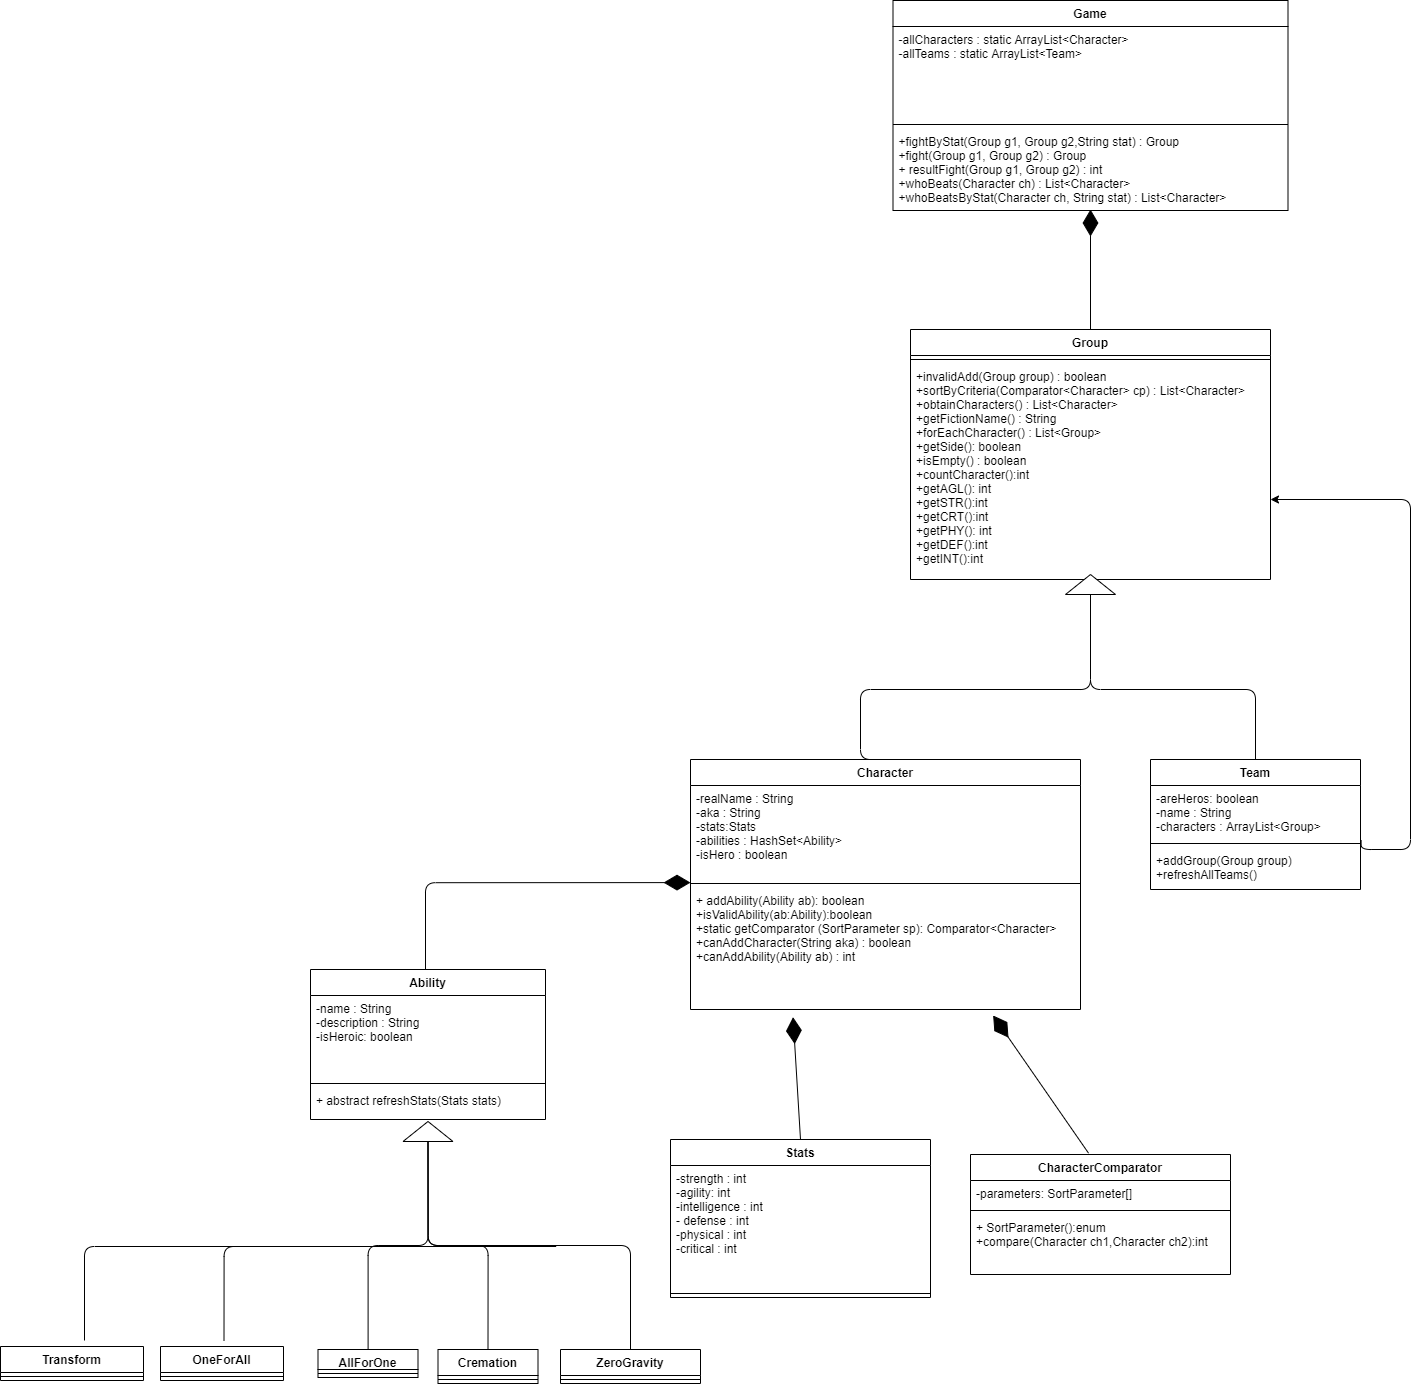

The diagram above was exported from draw.io. Its source (the exported page's mxGraphModel, read from the mxfile embedded in the PNG):
<mxGraphModel dx="4027" dy="2773" grid="1" gridSize="10" guides="1" tooltips="1" connect="1" arrows="1" fold="1" page="1" pageScale="1" pageWidth="827" pageHeight="1169" math="0" shadow="0">
  <root>
    <mxCell id="0" />
    <mxCell id="1" parent="0" />
    <mxCell id="CXApM68R1_d9NnkGy_63-70" value="Character" style="swimlane;fontStyle=1;align=center;verticalAlign=top;childLayout=stackLayout;horizontal=1;startSize=26;horizontalStack=0;resizeParent=1;resizeParentMax=0;resizeLast=0;collapsible=1;marginBottom=0;" parent="1" vertex="1">
      <mxGeometry x="-60" y="70" width="390" height="250" as="geometry" />
    </mxCell>
    <mxCell id="CXApM68R1_d9NnkGy_63-71" value="-realName : String&#10;-aka : String&#10;-stats:Stats&#10;-abilities : HashSet&lt;Ability&gt;&#10;-isHero : boolean " style="text;strokeColor=none;fillColor=none;align=left;verticalAlign=top;spacingLeft=4;spacingRight=4;overflow=hidden;rotatable=0;points=[[0,0.5],[1,0.5]];portConstraint=eastwest;" parent="CXApM68R1_d9NnkGy_63-70" vertex="1">
      <mxGeometry y="26" width="390" height="94" as="geometry" />
    </mxCell>
    <mxCell id="CXApM68R1_d9NnkGy_63-72" value="" style="line;strokeWidth=1;fillColor=none;align=left;verticalAlign=middle;spacingTop=-1;spacingLeft=3;spacingRight=3;rotatable=0;labelPosition=right;points=[];portConstraint=eastwest;" parent="CXApM68R1_d9NnkGy_63-70" vertex="1">
      <mxGeometry y="120" width="390" height="8" as="geometry" />
    </mxCell>
    <mxCell id="CXApM68R1_d9NnkGy_63-73" value="+ addAbility(Ability ab): boolean &#10;+isValidAbility(ab:Ability):boolean&#10;+static getComparator (SortParameter sp): Comparator&lt;Character&gt;&#10;+canAddCharacter(String aka) : boolean&#10;+canAddAbility(Ability ab) : int&#10;" style="text;strokeColor=none;fillColor=none;align=left;verticalAlign=top;spacingLeft=4;spacingRight=4;overflow=hidden;rotatable=0;points=[[0,0.5],[1,0.5]];portConstraint=eastwest;" parent="CXApM68R1_d9NnkGy_63-70" vertex="1">
      <mxGeometry y="128" width="390" height="122" as="geometry" />
    </mxCell>
    <mxCell id="CXApM68R1_d9NnkGy_63-117" style="edgeStyle=orthogonalEdgeStyle;orthogonalLoop=1;jettySize=auto;html=1;entryX=0;entryY=0.5;entryDx=0;entryDy=0;endArrow=none;" parent="1" source="CXApM68R1_d9NnkGy_63-79" target="CXApM68R1_d9NnkGy_63-107" edge="1">
      <mxGeometry relative="1" as="geometry">
        <Array as="points">
          <mxPoint x="505" />
          <mxPoint x="340" />
        </Array>
      </mxGeometry>
    </mxCell>
    <mxCell id="CXApM68R1_d9NnkGy_63-79" value="Team" style="swimlane;fontStyle=1;align=center;verticalAlign=top;childLayout=stackLayout;horizontal=1;startSize=26;horizontalStack=0;resizeParent=1;resizeParentMax=0;resizeLast=0;collapsible=1;marginBottom=0;" parent="1" vertex="1">
      <mxGeometry x="400" y="70" width="210" height="130" as="geometry" />
    </mxCell>
    <mxCell id="CXApM68R1_d9NnkGy_63-80" value="-areHeros: boolean&#10;-name : String&#10;-characters : ArrayList&lt;Group&gt; " style="text;strokeColor=none;fillColor=none;align=left;verticalAlign=top;spacingLeft=4;spacingRight=4;overflow=hidden;rotatable=0;points=[[0,0.5],[1,0.5]];portConstraint=eastwest;" parent="CXApM68R1_d9NnkGy_63-79" vertex="1">
      <mxGeometry y="26" width="210" height="54" as="geometry" />
    </mxCell>
    <mxCell id="CXApM68R1_d9NnkGy_63-81" value="" style="line;strokeWidth=1;fillColor=none;align=left;verticalAlign=middle;spacingTop=-1;spacingLeft=3;spacingRight=3;rotatable=0;labelPosition=right;points=[];portConstraint=eastwest;" parent="CXApM68R1_d9NnkGy_63-79" vertex="1">
      <mxGeometry y="80" width="210" height="8" as="geometry" />
    </mxCell>
    <mxCell id="CXApM68R1_d9NnkGy_63-82" value="+addGroup(Group group)&#10;+refreshAllTeams()&#10;" style="text;strokeColor=none;fillColor=none;align=left;verticalAlign=top;spacingLeft=4;spacingRight=4;overflow=hidden;rotatable=0;points=[[0,0.5],[1,0.5]];portConstraint=eastwest;" parent="CXApM68R1_d9NnkGy_63-79" vertex="1">
      <mxGeometry y="88" width="210" height="42" as="geometry" />
    </mxCell>
    <mxCell id="CXApM68R1_d9NnkGy_63-83" value="Group" style="swimlane;fontStyle=1;align=center;verticalAlign=top;childLayout=stackLayout;horizontal=1;startSize=26;horizontalStack=0;resizeParent=1;resizeParentMax=0;resizeLast=0;collapsible=1;marginBottom=0;" parent="1" vertex="1">
      <mxGeometry x="160" y="-360" width="360" height="250" as="geometry" />
    </mxCell>
    <mxCell id="CXApM68R1_d9NnkGy_63-85" value="" style="line;strokeWidth=1;fillColor=none;align=left;verticalAlign=middle;spacingTop=-1;spacingLeft=3;spacingRight=3;rotatable=0;labelPosition=right;points=[];portConstraint=eastwest;" parent="CXApM68R1_d9NnkGy_63-83" vertex="1">
      <mxGeometry y="26" width="360" height="8" as="geometry" />
    </mxCell>
    <mxCell id="CXApM68R1_d9NnkGy_63-86" value="+invalidAdd(Group group) : boolean&#10;+sortByCriteria(Comparator&lt;Character&gt; cp) : List&lt;Character&gt;&#10;+obtainCharacters() : List&lt;Character&gt;&#10;+getFictionName() : String&#10;+forEachCharacter() : List&lt;Group&gt;&#10;+getSide(): boolean&#10;+isEmpty() : boolean&#10;+countCharacter():int&#10;+getAGL(): int &#10;+getSTR():int &#10;+getCRT():int &#10;+getPHY(): int&#10;+getDEF():int&#10;+getINT():int" style="text;strokeColor=none;fillColor=none;align=left;verticalAlign=top;spacingLeft=4;spacingRight=4;overflow=hidden;rotatable=0;points=[[0,0.5],[1,0.5]];portConstraint=eastwest;" parent="CXApM68R1_d9NnkGy_63-83" vertex="1">
      <mxGeometry y="34" width="360" height="216" as="geometry" />
    </mxCell>
    <mxCell id="CXApM68R1_d9NnkGy_63-87" value="Stats" style="swimlane;fontStyle=1;align=center;verticalAlign=top;childLayout=stackLayout;horizontal=1;startSize=26;horizontalStack=0;resizeParent=1;resizeParentMax=0;resizeLast=0;collapsible=1;marginBottom=0;" parent="1" vertex="1">
      <mxGeometry x="-80" y="450" width="260" height="158" as="geometry" />
    </mxCell>
    <mxCell id="CXApM68R1_d9NnkGy_63-88" value="-strength : int&#10;-agility: int&#10;-intelligence : int&#10;- defense : int&#10;-physical : int&#10;-critical : int" style="text;strokeColor=none;fillColor=none;align=left;verticalAlign=top;spacingLeft=4;spacingRight=4;overflow=hidden;rotatable=0;points=[[0,0.5],[1,0.5]];portConstraint=eastwest;" parent="CXApM68R1_d9NnkGy_63-87" vertex="1">
      <mxGeometry y="26" width="260" height="124" as="geometry" />
    </mxCell>
    <mxCell id="CXApM68R1_d9NnkGy_63-89" value="" style="line;strokeWidth=1;fillColor=none;align=left;verticalAlign=middle;spacingTop=-1;spacingLeft=3;spacingRight=3;rotatable=0;labelPosition=right;points=[];portConstraint=eastwest;" parent="CXApM68R1_d9NnkGy_63-87" vertex="1">
      <mxGeometry y="150" width="260" height="8" as="geometry" />
    </mxCell>
    <mxCell id="CXApM68R1_d9NnkGy_63-116" style="edgeStyle=orthogonalEdgeStyle;orthogonalLoop=1;jettySize=auto;html=1;entryX=0.5;entryY=0;entryDx=0;entryDy=0;endArrow=none;" parent="1" source="CXApM68R1_d9NnkGy_63-107" target="CXApM68R1_d9NnkGy_63-70" edge="1">
      <mxGeometry relative="1" as="geometry">
        <Array as="points">
          <mxPoint x="340" />
          <mxPoint x="110" />
        </Array>
      </mxGeometry>
    </mxCell>
    <mxCell id="CXApM68R1_d9NnkGy_63-107" value="" style="triangle;whiteSpace=wrap;html=1;rotation=-90;" parent="1" vertex="1">
      <mxGeometry x="330" y="-130" width="20" height="50" as="geometry" />
    </mxCell>
    <mxCell id="CXApM68R1_d9NnkGy_63-119" value="" style="endArrow=classic;html=1;edgeStyle=orthogonalEdgeStyle;exitX=1.003;exitY=1.014;exitDx=0;exitDy=0;exitPerimeter=0;" parent="1" source="CXApM68R1_d9NnkGy_63-80" target="CXApM68R1_d9NnkGy_63-86" edge="1">
      <mxGeometry width="50" height="50" relative="1" as="geometry">
        <mxPoint x="520" y="180" as="sourcePoint" />
        <mxPoint x="640" y="-130" as="targetPoint" />
        <Array as="points">
          <mxPoint x="611" y="160" />
          <mxPoint x="660" y="160" />
          <mxPoint x="660" y="-190" />
        </Array>
      </mxGeometry>
    </mxCell>
    <mxCell id="CXApM68R1_d9NnkGy_63-122" value="" style="triangle;whiteSpace=wrap;html=1;rotation=-90;" parent="1" vertex="1">
      <mxGeometry x="-332.5" y="417" width="20" height="50" as="geometry" />
    </mxCell>
    <mxCell id="CXApM68R1_d9NnkGy_63-124" value="" style="endArrow=diamondThin;endFill=1;endSize=24;html=1;exitX=0.5;exitY=0;exitDx=0;exitDy=0;edgeStyle=orthogonalEdgeStyle;entryX=0;entryY=1.033;entryDx=0;entryDy=0;entryPerimeter=0;" parent="1" target="CXApM68R1_d9NnkGy_63-71" edge="1">
      <mxGeometry width="160" relative="1" as="geometry">
        <mxPoint x="-325" y="280" as="sourcePoint" />
        <mxPoint x="-130" y="180" as="targetPoint" />
      </mxGeometry>
    </mxCell>
    <mxCell id="CXApM68R1_d9NnkGy_63-130" value="Game" style="swimlane;fontStyle=1;align=center;verticalAlign=top;childLayout=stackLayout;horizontal=1;startSize=26;horizontalStack=0;resizeParent=1;resizeParentMax=0;resizeLast=0;collapsible=1;marginBottom=0;" parent="1" vertex="1">
      <mxGeometry x="142.5" y="-689" width="395" height="210" as="geometry" />
    </mxCell>
    <mxCell id="CXApM68R1_d9NnkGy_63-131" value="-allCharacters : static ArrayList&lt;Character&gt;&#10;-allTeams : static ArrayList&lt;Team&gt;&#10;" style="text;strokeColor=none;fillColor=none;align=left;verticalAlign=top;spacingLeft=4;spacingRight=4;overflow=hidden;rotatable=0;points=[[0,0.5],[1,0.5]];portConstraint=eastwest;" parent="CXApM68R1_d9NnkGy_63-130" vertex="1">
      <mxGeometry y="26" width="395" height="94" as="geometry" />
    </mxCell>
    <mxCell id="CXApM68R1_d9NnkGy_63-132" value="" style="line;strokeWidth=1;fillColor=none;align=left;verticalAlign=middle;spacingTop=-1;spacingLeft=3;spacingRight=3;rotatable=0;labelPosition=right;points=[];portConstraint=eastwest;" parent="CXApM68R1_d9NnkGy_63-130" vertex="1">
      <mxGeometry y="120" width="395" height="8" as="geometry" />
    </mxCell>
    <mxCell id="CXApM68R1_d9NnkGy_63-133" value="+fightByStat(Group g1, Group g2,String stat) : Group&#10;+fight(Group g1, Group g2) : Group&#10;+ resultFight(Group g1, Group g2) : int&#10;+whoBeats(Character ch) : List&lt;Character&gt;&#10;+whoBeatsByStat(Character ch, String stat) : List&lt;Character&gt;" style="text;strokeColor=none;fillColor=none;align=left;verticalAlign=top;spacingLeft=4;spacingRight=4;overflow=hidden;rotatable=0;points=[[0,0.5],[1,0.5]];portConstraint=eastwest;" parent="CXApM68R1_d9NnkGy_63-130" vertex="1">
      <mxGeometry y="128" width="395" height="82" as="geometry" />
    </mxCell>
    <mxCell id="CXApM68R1_d9NnkGy_63-135" value="" style="endArrow=diamondThin;endFill=1;endSize=24;html=1;exitX=0.5;exitY=0;exitDx=0;exitDy=0;entryX=0.5;entryY=0.988;entryDx=0;entryDy=0;entryPerimeter=0;" parent="1" source="CXApM68R1_d9NnkGy_63-83" target="CXApM68R1_d9NnkGy_63-133" edge="1">
      <mxGeometry width="160" relative="1" as="geometry">
        <mxPoint x="350" y="-380" as="sourcePoint" />
        <mxPoint x="310" y="-420" as="targetPoint" />
      </mxGeometry>
    </mxCell>
    <mxCell id="uCHrPIJnsqURWG36jqhb-3" value="Ability" style="swimlane;fontStyle=1;align=center;verticalAlign=top;childLayout=stackLayout;horizontal=1;startSize=26;horizontalStack=0;resizeParent=1;resizeParentMax=0;resizeLast=0;collapsible=1;marginBottom=0;" parent="1" vertex="1">
      <mxGeometry x="-440" y="280" width="235" height="150" as="geometry" />
    </mxCell>
    <mxCell id="uCHrPIJnsqURWG36jqhb-4" value="-name : String&#10;-description : String&#10;-isHeroic: boolean" style="text;strokeColor=none;fillColor=none;align=left;verticalAlign=top;spacingLeft=4;spacingRight=4;overflow=hidden;rotatable=0;points=[[0,0.5],[1,0.5]];portConstraint=eastwest;" parent="uCHrPIJnsqURWG36jqhb-3" vertex="1">
      <mxGeometry y="26" width="235" height="84" as="geometry" />
    </mxCell>
    <mxCell id="uCHrPIJnsqURWG36jqhb-5" value="" style="line;strokeWidth=1;fillColor=none;align=left;verticalAlign=middle;spacingTop=-1;spacingLeft=3;spacingRight=3;rotatable=0;labelPosition=right;points=[];portConstraint=eastwest;" parent="uCHrPIJnsqURWG36jqhb-3" vertex="1">
      <mxGeometry y="110" width="235" height="8" as="geometry" />
    </mxCell>
    <mxCell id="uCHrPIJnsqURWG36jqhb-6" value="+ abstract refreshStats(Stats stats)&#10;" style="text;strokeColor=none;fillColor=none;align=left;verticalAlign=top;spacingLeft=4;spacingRight=4;overflow=hidden;rotatable=0;points=[[0,0.5],[1,0.5]];portConstraint=eastwest;" parent="uCHrPIJnsqURWG36jqhb-3" vertex="1">
      <mxGeometry y="118" width="235" height="32" as="geometry" />
    </mxCell>
    <mxCell id="uCHrPIJnsqURWG36jqhb-33" style="edgeStyle=orthogonalEdgeStyle;orthogonalLoop=1;jettySize=auto;html=1;entryX=0;entryY=0.5;entryDx=0;entryDy=0;endArrow=none;" parent="1" source="uCHrPIJnsqURWG36jqhb-10" target="CXApM68R1_d9NnkGy_63-122" edge="1">
      <mxGeometry relative="1" as="geometry" />
    </mxCell>
    <mxCell id="uCHrPIJnsqURWG36jqhb-10" value="AllForOne" style="swimlane;fontStyle=1;align=center;verticalAlign=top;childLayout=stackLayout;horizontal=1;startSize=20;horizontalStack=0;resizeParent=1;resizeParentMax=0;resizeLast=0;collapsible=1;marginBottom=0;" parent="1" vertex="1">
      <mxGeometry x="-432.5" y="660" width="100" height="28" as="geometry" />
    </mxCell>
    <mxCell id="uCHrPIJnsqURWG36jqhb-12" value="" style="line;strokeWidth=1;fillColor=none;align=left;verticalAlign=middle;spacingTop=-1;spacingLeft=3;spacingRight=3;rotatable=0;labelPosition=right;points=[];portConstraint=eastwest;" parent="uCHrPIJnsqURWG36jqhb-10" vertex="1">
      <mxGeometry y="20" width="100" height="8" as="geometry" />
    </mxCell>
    <mxCell id="uCHrPIJnsqURWG36jqhb-14" value="CharacterComparator" style="swimlane;fontStyle=1;align=center;verticalAlign=top;childLayout=stackLayout;horizontal=1;startSize=26;horizontalStack=0;resizeParent=1;resizeParentMax=0;resizeLast=0;collapsible=1;marginBottom=0;" parent="1" vertex="1">
      <mxGeometry x="220" y="465" width="260" height="120" as="geometry" />
    </mxCell>
    <mxCell id="uCHrPIJnsqURWG36jqhb-15" value="-parameters: SortParameter[]" style="text;strokeColor=none;fillColor=none;align=left;verticalAlign=top;spacingLeft=4;spacingRight=4;overflow=hidden;rotatable=0;points=[[0,0.5],[1,0.5]];portConstraint=eastwest;" parent="uCHrPIJnsqURWG36jqhb-14" vertex="1">
      <mxGeometry y="26" width="260" height="26" as="geometry" />
    </mxCell>
    <mxCell id="uCHrPIJnsqURWG36jqhb-16" value="" style="line;strokeWidth=1;fillColor=none;align=left;verticalAlign=middle;spacingTop=-1;spacingLeft=3;spacingRight=3;rotatable=0;labelPosition=right;points=[];portConstraint=eastwest;" parent="uCHrPIJnsqURWG36jqhb-14" vertex="1">
      <mxGeometry y="52" width="260" height="8" as="geometry" />
    </mxCell>
    <mxCell id="uCHrPIJnsqURWG36jqhb-17" value="+ SortParameter():enum&#10;+compare(Character ch1,Character ch2):int" style="text;strokeColor=none;fillColor=none;align=left;verticalAlign=top;spacingLeft=4;spacingRight=4;overflow=hidden;rotatable=0;points=[[0,0.5],[1,0.5]];portConstraint=eastwest;" parent="uCHrPIJnsqURWG36jqhb-14" vertex="1">
      <mxGeometry y="60" width="260" height="60" as="geometry" />
    </mxCell>
    <mxCell id="uCHrPIJnsqURWG36jqhb-18" value="Cremation" style="swimlane;fontStyle=1;align=center;verticalAlign=top;childLayout=stackLayout;horizontal=1;startSize=26;horizontalStack=0;resizeParent=1;resizeParentMax=0;resizeLast=0;collapsible=1;marginBottom=0;" parent="1" vertex="1">
      <mxGeometry x="-312.5" y="660" width="100" height="34" as="geometry" />
    </mxCell>
    <mxCell id="uCHrPIJnsqURWG36jqhb-19" value="" style="line;strokeWidth=1;fillColor=none;align=left;verticalAlign=middle;spacingTop=-1;spacingLeft=3;spacingRight=3;rotatable=0;labelPosition=right;points=[];portConstraint=eastwest;" parent="uCHrPIJnsqURWG36jqhb-18" vertex="1">
      <mxGeometry y="26" width="100" height="8" as="geometry" />
    </mxCell>
    <mxCell id="uCHrPIJnsqURWG36jqhb-22" value="OneForAll" style="swimlane;fontStyle=1;align=center;verticalAlign=top;childLayout=stackLayout;horizontal=1;startSize=26;horizontalStack=0;resizeParent=1;resizeParentMax=0;resizeLast=0;collapsible=1;marginBottom=0;" parent="1" vertex="1">
      <mxGeometry x="-590" y="657" width="123" height="34" as="geometry" />
    </mxCell>
    <mxCell id="uCHrPIJnsqURWG36jqhb-23" value="" style="line;strokeWidth=1;fillColor=none;align=left;verticalAlign=middle;spacingTop=-1;spacingLeft=3;spacingRight=3;rotatable=0;labelPosition=right;points=[];portConstraint=eastwest;" parent="uCHrPIJnsqURWG36jqhb-22" vertex="1">
      <mxGeometry y="26" width="123" height="8" as="geometry" />
    </mxCell>
    <mxCell id="uCHrPIJnsqURWG36jqhb-38" style="edgeStyle=orthogonalEdgeStyle;orthogonalLoop=1;jettySize=auto;html=1;endArrow=none;" parent="1" edge="1">
      <mxGeometry relative="1" as="geometry">
        <mxPoint x="-666" y="651" as="sourcePoint" />
        <mxPoint x="-380" y="557" as="targetPoint" />
        <Array as="points">
          <mxPoint x="-665.5" y="557" />
          <mxPoint x="-189.5" y="557" />
        </Array>
      </mxGeometry>
    </mxCell>
    <mxCell id="uCHrPIJnsqURWG36jqhb-24" value="Transform" style="swimlane;fontStyle=1;align=center;verticalAlign=top;childLayout=stackLayout;horizontal=1;startSize=26;horizontalStack=0;resizeParent=1;resizeParentMax=0;resizeLast=0;collapsible=1;marginBottom=0;" parent="1" vertex="1">
      <mxGeometry x="-750" y="657" width="143" height="34" as="geometry" />
    </mxCell>
    <mxCell id="uCHrPIJnsqURWG36jqhb-25" value="" style="line;strokeWidth=1;fillColor=none;align=left;verticalAlign=middle;spacingTop=-1;spacingLeft=3;spacingRight=3;rotatable=0;labelPosition=right;points=[];portConstraint=eastwest;" parent="uCHrPIJnsqURWG36jqhb-24" vertex="1">
      <mxGeometry y="26" width="143" height="8" as="geometry" />
    </mxCell>
    <mxCell id="uCHrPIJnsqURWG36jqhb-26" value="ZeroGravity" style="swimlane;fontStyle=1;align=center;verticalAlign=top;childLayout=stackLayout;horizontal=1;startSize=26;horizontalStack=0;resizeParent=1;resizeParentMax=0;resizeLast=0;collapsible=1;marginBottom=0;" parent="1" vertex="1">
      <mxGeometry x="-190" y="660" width="140" height="34" as="geometry" />
    </mxCell>
    <mxCell id="uCHrPIJnsqURWG36jqhb-27" value="" style="line;strokeWidth=1;fillColor=none;align=left;verticalAlign=middle;spacingTop=-1;spacingLeft=3;spacingRight=3;rotatable=0;labelPosition=right;points=[];portConstraint=eastwest;" parent="uCHrPIJnsqURWG36jqhb-26" vertex="1">
      <mxGeometry y="26" width="140" height="8" as="geometry" />
    </mxCell>
    <mxCell id="uCHrPIJnsqURWG36jqhb-30" value="" style="endArrow=none;html=1;entryX=0;entryY=0.5;entryDx=0;entryDy=0;exitX=0.5;exitY=0;exitDx=0;exitDy=0;edgeStyle=orthogonalEdgeStyle;" parent="1" source="uCHrPIJnsqURWG36jqhb-26" target="CXApM68R1_d9NnkGy_63-122" edge="1">
      <mxGeometry width="50" height="50" relative="1" as="geometry">
        <mxPoint x="-290" y="630" as="sourcePoint" />
        <mxPoint x="-240" y="580" as="targetPoint" />
      </mxGeometry>
    </mxCell>
    <mxCell id="uCHrPIJnsqURWG36jqhb-32" value="" style="endArrow=none;html=1;entryX=0;entryY=0.5;entryDx=0;entryDy=0;exitX=0.5;exitY=0;exitDx=0;exitDy=0;edgeStyle=orthogonalEdgeStyle;" parent="1" source="uCHrPIJnsqURWG36jqhb-18" target="CXApM68R1_d9NnkGy_63-122" edge="1">
      <mxGeometry width="50" height="50" relative="1" as="geometry">
        <mxPoint x="-290" y="630" as="sourcePoint" />
        <mxPoint x="-240" y="580" as="targetPoint" />
      </mxGeometry>
    </mxCell>
    <mxCell id="uCHrPIJnsqURWG36jqhb-40" value="" style="endArrow=diamondThin;endFill=1;endSize=24;html=1;entryX=0.263;entryY=1.063;entryDx=0;entryDy=0;entryPerimeter=0;exitX=0.5;exitY=0;exitDx=0;exitDy=0;" parent="1" source="CXApM68R1_d9NnkGy_63-87" target="CXApM68R1_d9NnkGy_63-73" edge="1">
      <mxGeometry width="160" relative="1" as="geometry">
        <mxPoint x="142.5" y="730" as="sourcePoint" />
        <mxPoint x="302.5" y="730" as="targetPoint" />
      </mxGeometry>
    </mxCell>
    <mxCell id="uCHrPIJnsqURWG36jqhb-42" value="" style="endArrow=diamondThin;endFill=1;endSize=24;html=1;entryX=0.776;entryY=1.049;entryDx=0;entryDy=0;entryPerimeter=0;exitX=0.454;exitY=-0.011;exitDx=0;exitDy=0;exitPerimeter=0;" parent="1" source="uCHrPIJnsqURWG36jqhb-14" target="CXApM68R1_d9NnkGy_63-73" edge="1">
      <mxGeometry width="160" relative="1" as="geometry">
        <mxPoint x="470" y="710" as="sourcePoint" />
        <mxPoint x="630" y="710" as="targetPoint" />
      </mxGeometry>
    </mxCell>
    <mxCell id="HD8yYjkqOxlhhh9WZcJ7-2" style="edgeStyle=orthogonalEdgeStyle;orthogonalLoop=1;jettySize=auto;html=1;endArrow=none;" edge="1" parent="1">
      <mxGeometry relative="1" as="geometry">
        <mxPoint x="-526.5" y="651" as="sourcePoint" />
        <mxPoint x="-240.5" y="557" as="targetPoint" />
        <Array as="points">
          <mxPoint x="-526" y="557" />
        </Array>
      </mxGeometry>
    </mxCell>
  </root>
</mxGraphModel>